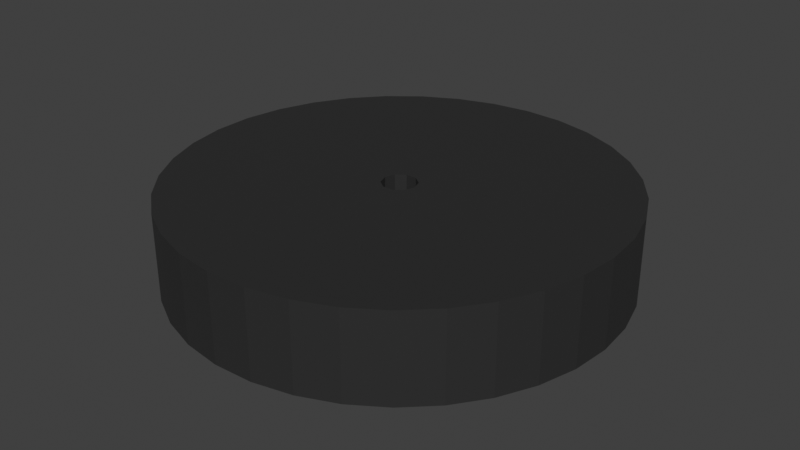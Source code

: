 # Source: Kolesiko_maloe.blend  (saved by Blender 3.6.13; exported with 4.5.12 LTS)
import bpy
from mathutils import Matrix  # noqa: F401  (used for matrix-valued properties, if any)

bpy.ops.wm.read_factory_settings(use_empty=True)
scene = bpy.context.scene
scene.name = 'Scene'

# ---- collections
col_collection = bpy.data.collections.new('Collection'); scene.collection.children.link(col_collection)

# ---- materials (node trees are filled in below, after node groups)
mat_material = bpy.data.materials.new('Material')
mat_material.use_transparent_shadow = False

# ---- material node trees
mat_material.use_nodes = True; mat_material.node_tree.nodes.clear()
_N = mat_material.node_tree.nodes; _L = mat_material.node_tree.links
n0 = _N.new('ShaderNodeBsdfPrincipled'); n0.name = 'Principled BSDF'; n0.location = (10, 300)
n0.distribution = 'GGX'
n0.subsurface_method = 'RANDOM_WALK_SKIN'
n0.inputs[0].default_value = (0.02481, 0.02481, 0.02481, 1.0)
n0.inputs[3].default_value = 1.45
n0.inputs[27].default_value = (0.0, 0.0, 0.0, 1.0)
n0.inputs[28].default_value = 1.0
n1 = _N.new('ShaderNodeOutputMaterial'); n1.name = 'Material Output'; n1.location = (300, 300)
_L.new(n0.outputs[0], n1.inputs[0])
n1.is_active_output = True

# ---- world
world_world = bpy.data.worlds.new('World'); scene.world = world_world
world_world.use_nodes = True; world_world.node_tree.nodes.clear()
_N = world_world.node_tree.nodes; _L = world_world.node_tree.links
n0 = _N.new('ShaderNodeOutputWorld'); n0.name = 'World Output'; n0.location = (300, 300)
n1 = _N.new('ShaderNodeBackground'); n1.name = 'Background'; n1.location = (10, 300)
n1.inputs[0].default_value = (0.05088, 0.05088, 0.05088, 1.0)
_L.new(n1.outputs[0], n0.inputs[0])
n0.is_active_output = True
world_world.color = (0.05088, 0.05088, 0.05088)
world_world.use_sun_shadow = False
world_world.sun_shadow_jitter_overblur = 0.0

# ---- meshes
me_2 = bpy.data.meshes.new('колесо 2')
me_2.from_pydata([(-1.618, 10.0, 1.176), (-1.618, 0.0, 1.176), (-2.0, 0.0, 6.432e-16), (-2.0, 10.0, 6.432e-16), (-0.618, 10.0, 1.902), (-0.618, 0.0, 1.902), (0.618, 10.0, 1.902), (0.618, 0.0, 1.902), (1.618, 10.0, 1.176), (1.618, 0.0, 1.176), (2.0, 10.0, 4.899e-16), (2.0, 0.0, 4.899e-16), (1.618, 10.0, -1.176), (1.618, 0.0, -1.176), (0.618, 10.0, -1.902), (0.618, 0.0, -1.902), (-0.618, 10.0, -1.902), (-0.618, 0.0, -1.902), (-1.618, 10.0, -1.176), (-1.618, 0.0, -1.176), (-2.0, 10.0, -7.348e-16), (-2.0, 0.0, -7.348e-16), (25.5, 0.0, -3.123e-15), (25.09, 0.0, -4.553), (25.09, 10.0, -4.553), (25.5, 10.0, -3.123e-15), (23.87, 0.0, -8.96), (23.87, 10.0, -8.96), (21.89, 0.0, -13.08), (21.89, 10.0, -13.08), (19.2, 0.0, -16.78), (19.2, 10.0, -16.78), (15.9, 0.0, -19.94), (15.9, 10.0, -19.94), (12.08, 0.0, -22.46), (12.08, 10.0, -22.46), (7.88, 0.0, -24.25), (7.88, 10.0, -24.25), (3.423, 0.0, -25.27), (3.423, 10.0, -25.27), (-1.144, 0.0, -25.47), (-1.144, 10.0, -25.47), (-5.674, 0.0, -24.86), (-5.674, 10.0, -24.86), (-10.02, 0.0, -23.45), (-10.02, 10.0, -23.45), (-14.05, 0.0, -21.28), (-14.05, 10.0, -21.28), (-17.62, 0.0, -18.43), (-17.62, 10.0, -18.43), (-20.63, 0.0, -14.99), (-20.63, 10.0, -14.99), (-22.97, 0.0, -11.06), (-22.97, 10.0, -11.06), (-24.58, 0.0, -6.784), (-24.58, 10.0, -6.784), (-25.4, 0.0, -2.286), (-25.4, 10.0, -2.286), (-25.4, 0.0, 2.286), (-25.4, 10.0, 2.286), (-24.58, 0.0, 6.784), (-24.58, 10.0, 6.784), (-22.97, 0.0, 11.06), (-22.97, 10.0, 11.06), (-20.63, 0.0, 14.99), (-20.63, 10.0, 14.99), (-17.62, 0.0, 18.43), (-17.62, 10.0, 18.43), (-14.05, 0.0, 21.28), (-14.05, 10.0, 21.28), (-10.02, 0.0, 23.45), (-10.02, 10.0, 23.45), (-5.674, 0.0, 24.86), (-5.674, 10.0, 24.86), (-1.144, 0.0, 25.47), (-1.144, 10.0, 25.47), (3.423, 0.0, 25.27), (3.423, 10.0, 25.27), (7.88, 0.0, 24.25), (7.88, 10.0, 24.25), (12.08, 0.0, 22.46), (12.08, 10.0, 22.46), (15.9, 0.0, 19.94), (15.9, 10.0, 19.94), (19.2, 0.0, 16.78), (19.2, 10.0, 16.78), (21.89, 0.0, 13.08), (21.89, 10.0, 13.08), (23.87, 0.0, 8.96), (23.87, 10.0, 8.96), (25.09, 0.0, 4.553), (25.09, 10.0, 4.553), (25.5, 0.0, 3.123e-15), (25.5, 10.0, 3.123e-15), (2.0, 10.0, 0.0), (-2.0, 10.0, 2.449e-16), (2.0, 0.0, 0.0), (-2.0, 0.0, 2.449e-16)], [], [(0, 1, 2), (3, 0, 2), (4, 5, 1), (0, 4, 1), (6, 7, 5), (4, 6, 5), (8, 9, 7), (6, 8, 7), (10, 11, 9), (8, 10, 9), (12, 13, 11), (10, 12, 11), (14, 15, 13), (12, 14, 13), (16, 17, 15), (14, 16, 15), (18, 19, 17), (16, 18, 17), (20, 21, 19), (18, 20, 19), (22, 23, 24), (22, 24, 25), (23, 26, 27), (23, 27, 24), (26, 28, 29), (26, 29, 27), (28, 30, 31), (28, 31, 29), (30, 32, 33), (30, 33, 31), (32, 34, 35), (32, 35, 33), (34, 36, 37), (34, 37, 35), (36, 38, 39), (36, 39, 37), (38, 40, 41), (38, 41, 39), (40, 42, 43), (40, 43, 41), (42, 44, 45), (42, 45, 43), (44, 46, 47), (44, 47, 45), (46, 48, 49), (46, 49, 47), (48, 50, 51), (48, 51, 49), (50, 52, 53), (50, 53, 51), (52, 54, 55), (52, 55, 53), (54, 56, 57), (54, 57, 55), (56, 58, 59), (56, 59, 57), (58, 60, 61), (58, 61, 59), (60, 62, 63), (60, 63, 61), (62, 64, 65), (62, 65, 63), (64, 66, 67), (64, 67, 65), (66, 68, 69), (66, 69, 67), (68, 70, 71), (68, 71, 69), (70, 72, 73), (70, 73, 71), (72, 74, 75), (72, 75, 73), (74, 76, 77), (74, 77, 75), (76, 78, 79), (76, 79, 77), (78, 80, 81), (78, 81, 79), (80, 82, 83), (80, 83, 81), (82, 84, 85), (82, 85, 83), (84, 86, 87), (84, 87, 85), (86, 88, 89), (86, 89, 87), (88, 90, 91), (88, 91, 89), (90, 92, 93), (90, 93, 91), (91, 25, 89), (25, 24, 89), (89, 24, 87), (24, 27, 87), (87, 27, 85), (27, 29, 85), (85, 29, 83), (29, 31, 83), (83, 31, 81), (31, 33, 81), (81, 33, 79), (33, 35, 79), (79, 35, 77), (35, 37, 77), (77, 37, 75), (37, 94, 75), (75, 94, 73), (94, 8, 73), (73, 8, 71), (8, 6, 71), (71, 6, 69), (6, 4, 69), (69, 4, 67), (4, 0, 67), (67, 0, 65), (0, 95, 65), (65, 95, 63), (95, 18, 63), (63, 18, 61), (18, 16, 61), (61, 16, 59), (94, 37, 12), (12, 37, 14), (37, 39, 14), (14, 39, 16), (39, 41, 16), (16, 41, 59), (41, 43, 59), (59, 43, 57), (43, 45, 57), (57, 45, 55), (45, 47, 55), (55, 47, 53), (47, 49, 53), (53, 49, 51), (23, 22, 26), (22, 90, 26), (26, 90, 28), (90, 88, 28), (28, 88, 30), (88, 86, 30), (30, 86, 32), (86, 84, 32), (32, 84, 34), (84, 82, 34), (34, 82, 36), (82, 80, 36), (36, 80, 38), (80, 78, 38), (38, 78, 40), (78, 96, 40), (40, 96, 42), (96, 13, 42), (42, 13, 44), (13, 15, 44), (44, 15, 46), (15, 17, 46), (46, 17, 48), (17, 19, 48), (48, 19, 50), (19, 97, 50), (50, 97, 52), (97, 1, 52), (52, 1, 54), (1, 5, 54), (54, 5, 56), (96, 78, 9), (9, 78, 7), (78, 76, 7), (7, 76, 5), (76, 74, 5), (5, 74, 56), (74, 72, 56), (56, 72, 58), (72, 70, 58), (58, 70, 60), (70, 68, 60), (60, 68, 62), (68, 66, 62), (62, 66, 64)])
me_2.materials.append(mat_material)
me_2.update()

# ---- objects
ob_2 = bpy.data.objects.new('колесо 2', me_2)

# ---- transforms, parenting, visibility, modifiers, constraints
ob_2.location = (0.0, 0.0, 0.0)
ob_2.rotation_euler = (1.571, -0.0, 0.0)
ob_2.scale = (0.057, 0.057, 0.057)

# ---- collection membership
col_collection.objects.link(ob_2)

# ---- scene / render settings (as saved in the file)
scene.frame_start = 1; scene.frame_end = 250; scene.frame_set(1)
scene.render.engine = 'BLENDER_EEVEE_NEXT'
scene.cycles.sampling_pattern = 'TABULATED_SOBOL'
scene.view_settings.view_transform = 'Standard'
bpy.context.view_layer.update()

# ---- added for rendering (the .blend has no active camera and no usable light): camera, sun
cam_auto = bpy.data.cameras.new('AutoCamera')
cam_auto.lens = 50.0
cam_auto.sensor_width = 36.0
cam_auto.clip_end = 1000.0
ob_auto_camera = bpy.data.objects.new('AutoCamera', cam_auto)
scene.collection.objects.link(ob_auto_camera)
ob_auto_camera.location = (3.83733, -4.60129, 3.35252)
ob_auto_camera.rotation_euler = (1.09748, -7.21219e-08, 0.694738)
scene.camera = ob_auto_camera
light_auto_sun = bpy.data.lights.new('AutoSun', 'SUN')
light_auto_sun.energy = 3.0
light_auto_sun.angle = 0.0523599
ob_auto_sun = bpy.data.objects.new('AutoSun', light_auto_sun)
scene.collection.objects.link(ob_auto_sun)
ob_auto_sun.rotation_euler = (0.872665, 0.174533, 0.523599)
bpy.context.view_layer.update()
